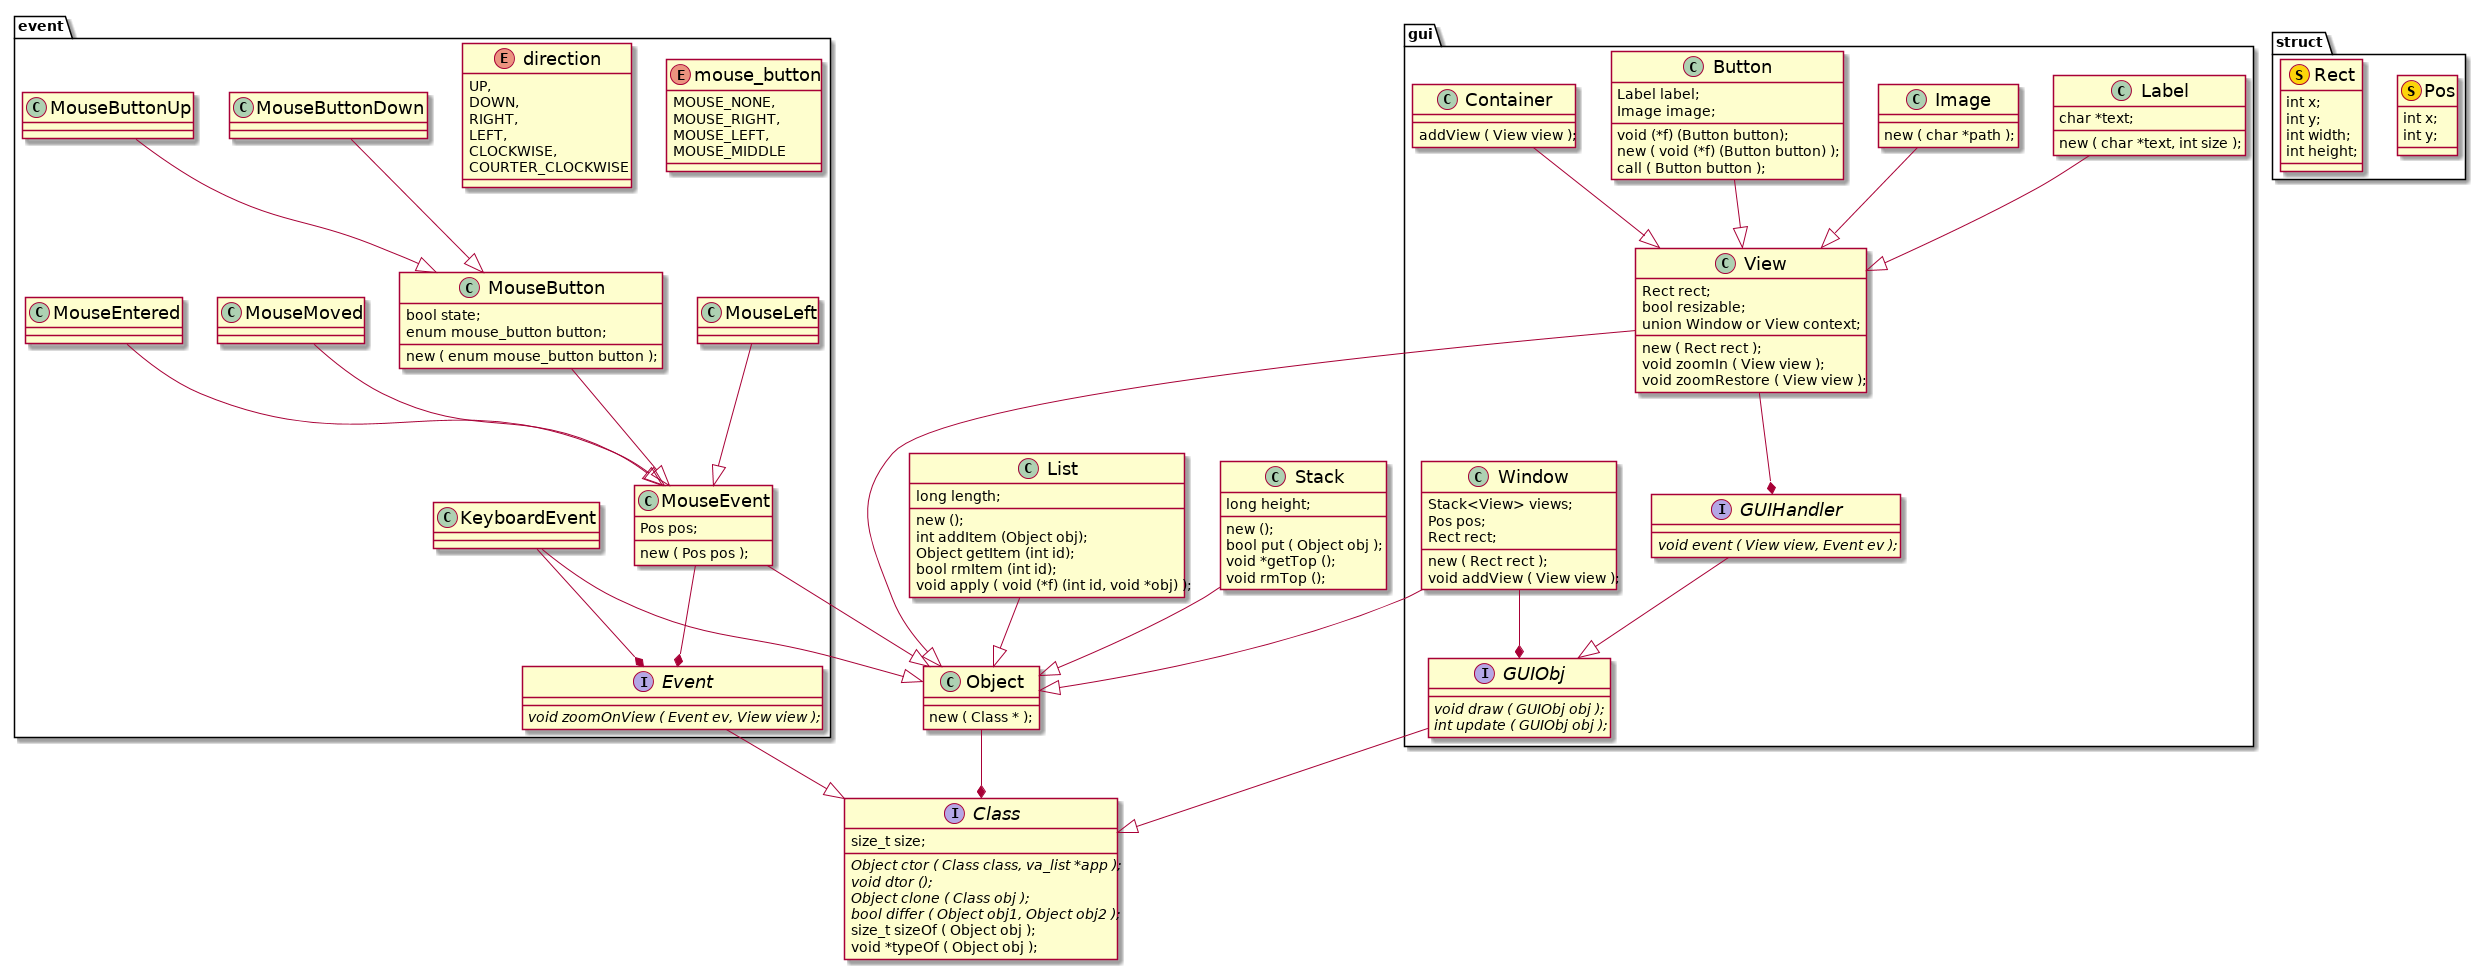

The diagram above was rendered by PlantUML. Its source (embedded in the PNG):
@startuml

skinparam defaultFontName Monospace
skinparam classFontSize 18
skinparam defaultFontSize 14

package "struct" {
	class Pos <<(S,#fcd40a)>> {
		int x;
		int y;
	}
	class Rect <<(S,#fcd40a)>> {
		int x;
		int y;
		int width;
		int height;
	}
}

interface Class {
	size_t size;
	{abstract} Object ctor ( Class class, va_list *app );
	{abstract} void dtor ();
	{abstract} Object clone ( Class obj );
	{abstract} bool differ ( Object obj1, Object obj2 );
	size_t sizeOf ( Object obj );
	void *typeOf ( Object obj );
}

class Object {
	new ( Class * );
}
class List {
	long length;
	new ();
	int addItem (Object obj);
	Object getItem (int id);
	bool rmItem (int id);
	void apply ( void (*f) (int id, void *obj) );
}
class Stack {
	long height;
	new ();
	bool put ( Object obj );
	void *getTop ();
	void rmTop ();
}

package event {
	enum mouse_button {
		MOUSE_NONE,
		MOUSE_RIGHT,
		MOUSE_LEFT,
		MOUSE_MIDDLE
	}
	enum direction {
		UP,
		DOWN,
		RIGHT,
		LEFT,
		CLOCKWISE,
		COURTER_CLOCKWISE
	}
	interface Event {
		{abstract} void zoomOnView ( Event ev, View view );
	}
	class MouseEvent {
		Pos pos;
		new ( Pos pos );
	}
	class MouseMoved {
	}
	class MouseEntered {
	}
	class MouseLeft {
	}
	class MouseButton {
		bool state;
		enum mouse_button button;
		new ( enum mouse_button button );
	}
	class MouseButtonDown {
	}
	class MouseButtonUp {
	}
	class KeyboardEvent {
	}
}
package gui {
	interface GUIObj {
		{abstract} void draw ( GUIObj obj );
		{abstract} int update ( GUIObj obj );
	}
	interface GUIHandler {
		{abstract} void event ( View view, Event ev );
	}
	class Window {
		Stack<View> views;
		Pos pos;
		Rect rect;
		new ( Rect rect );
		void addView ( View view );
	}
	class View {
		Rect rect;
		bool resizable;
		union Window or View context;
		new ( Rect rect );
		void zoomIn ( View view );
		void zoomRestore ( View view );
	}
	class Label {
		char *text;
		new ( char *text, int size );
	}
	class Image {
		new ( char *path );
	}
	class Button {
		Label label;
		Image image;
		void (*f) (Button button);
		new ( void (*f) (Button button) );
		call ( Button button );
	}
	class Container {
		addView ( View view );
	}
}

Object --* Class

List --|> Object
Stack --|> Object

GUIObj --|> Class
GUIHandler --|> GUIObj

Event --|> Class
MouseEvent --* Event
KeyboardEvent --* Event
MouseEvent --|> Object
KeyboardEvent --|> Object

MouseMoved --|> MouseEvent
MouseEntered --|> MouseEvent
MouseLeft --|> MouseEvent
MouseButton --|> MouseEvent
MouseButtonDown --|>MouseButton
MouseButtonUp --|>MouseButton

Window --* GUIObj
Window --|> Object
View --* GUIHandler
View --|> Object

Container	--|> View

Label --|> View
Button --|> View
Image --|> View

@enduml